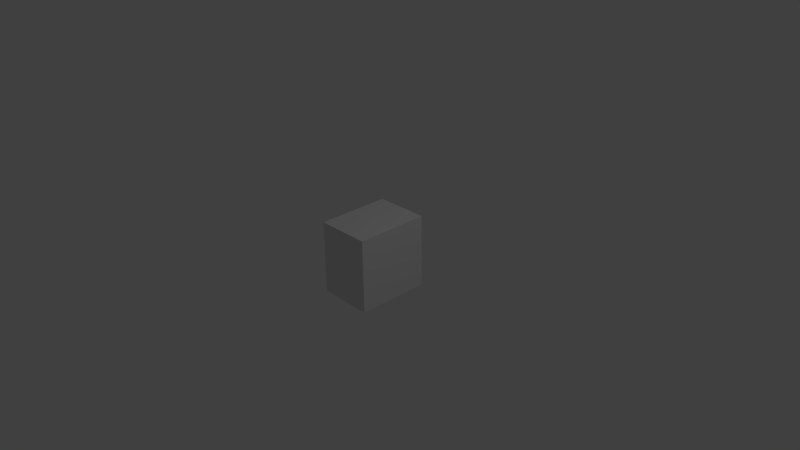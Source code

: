 # Source: tech_reborn_servo_side_4.blend  (saved by Blender 2.76.0; exported with 4.5.12 LTS)
import bpy
from mathutils import Matrix  # noqa: F401  (used for matrix-valued properties, if any)

bpy.ops.wm.read_factory_settings(use_empty=True)
scene = bpy.context.scene
scene.name = 'Scene'

# ---- collections
col_collection_1 = bpy.data.collections.new('Collection 1'); scene.collection.children.link(col_collection_1)

# ---- world
world_world = bpy.data.worlds.new('World'); scene.world = world_world
world_world.color = (0.05088, 0.05088, 0.05088)
world_world.use_sun_shadow = False
world_world.sun_shadow_jitter_overblur = 0.0
world_world.cycles.sampling_method = 'MANUAL'
world_world.cycles.sample_map_resolution = 256

# ---- cameras
cam_camera = bpy.data.cameras.new('Camera')
cam_camera.clip_end = 100.0
cam_camera.lens = 35.0
cam_camera.sensor_width = 32.0
cam_camera.sensor_height = 18.0
cam_camera.ortho_scale = 7.314
cam_camera.dof.focus_distance = 0.0
cam_camera.dof.aperture_fstop = 128.0

# ---- lights
light_lamp = bpy.data.lights.new('Lamp', 'POINT')
light_lamp.transmission_factor = 0.0
light_lamp.cutoff_distance = 30.0
light_lamp.energy = 100.0
light_lamp.shadow_buffer_clip_start = 1.001
light_lamp.shadow_soft_size = 0.1
light_lamp.shadow_maximum_resolution = 0.006
light_lamp.use_absolute_resolution = True
light_lamp.cycles.use_multiple_importance_sampling = False

# ---- meshes
me_cube_001 = bpy.data.meshes.new('Cube.001')
me_cube_001.from_pydata([(-0.6149, -1.0, 1.0), (0.6149, -1.0, 1.0), (-0.6149, 1.0, 1.0), (0.6149, 1.0, 1.0), (-0.6149, -1.0, -1.0), (0.6149, -1.0, -1.0), (-0.6149, 1.0, -1.0), (0.6149, 1.0, -1.0)], [], [(1, 3, 2, 0), (3, 7, 6, 2), (7, 5, 4, 6), (5, 1, 0, 4), (0, 2, 6, 4), (5, 7, 3, 1)])
_uv = me_cube_001.uv_layers.new(name='UVMap')
_uv.uv.foreach_set('vector', [0.752, 0.5717, 0.9985, 0.5717, 0.9985, 1.001, 0.752, 1.001, 0.5015, 0.5716, 0.7484, 0.5716, 0.7484, 0.9996, 0.5015, 0.9996, 0.4989, 1.001, 0.2515, 1.001, 0.2515, 0.5719, 0.4989, 0.5719, 0.2489, 1.001, 0.001044, 1.001, 0.001044, 0.5711, 0.2489, 0.5711, 0.5013, 0.5643, 0.5013, 0.005151, 0.7488, 0.005151, 0.7488, 0.5643, 0.4994, 0.005544, 0.4994, 0.5675, 0.2506, 0.5675, 0.2506, 0.005544])
me_cube_001.use_remesh_preserve_volume = False
me_cube_001.use_remesh_preserve_attributes = False
me_cube_001.use_mirror_vertex_groups = False
me_cube_001.update()

# ---- objects
ob_cube = bpy.data.objects.new('Cube', me_cube_001)
ob_lamp = bpy.data.objects.new('Lamp', light_lamp)
ob_camera = bpy.data.objects.new('Camera', cam_camera)

# ---- transforms, parenting, visibility, modifiers, constraints
ob_cube.location = (0.0, 0.0, 0.0)
ob_cube.scale = (0.6, 0.5, 0.5)
ob_cube.lineart.crease_threshold = 0.0
ob_lamp.location = (4.076, 1.005, 5.904)
ob_lamp.rotation_euler = (0.6503, 0.05522, 1.866)
ob_lamp.lock_rotations_4d = False
ob_lamp.empty_display_type = 'ARROWS'
ob_lamp.color = (0.0, 0.0, 0.0, 0.0)
ob_lamp.lineart.crease_threshold = 0.0
ob_camera.location = (7.481, -6.508, 5.344)
ob_camera.rotation_euler = (1.109, 0.01082, 0.8149)
ob_camera.lock_rotations_4d = False
ob_camera.empty_display_type = 'ARROWS'
ob_camera.color = (0.0, 0.0, 0.0, 0.0)
ob_camera.display_type = 'WIRE'
ob_camera.lineart.crease_threshold = 0.0

# ---- collection membership
col_collection_1.objects.link(ob_cube)
col_collection_1.objects.link(ob_lamp)
col_collection_1.objects.link(ob_camera)

# ---- scene / render settings (as saved in the file)
scene.camera = ob_camera
scene.frame_start = 1; scene.frame_end = 250; scene.frame_set(1)
scene.render.engine = 'BLENDER_EEVEE_NEXT'
scene.render.resolution_percentage = 50
scene.render.dither_intensity = 0.0
scene.cycles.use_denoising = False
scene.cycles.samples = 10
scene.cycles.sampling_pattern = 'TABULATED_SOBOL'
scene.cycles.light_sampling_threshold = 0.0
scene.cycles.use_adaptive_sampling = False
scene.cycles.use_light_tree = False
scene.cycles.blur_glossy = 0.0
scene.cycles.pixel_filter_type = 'GAUSSIAN'
scene.cycles.sample_clamp_indirect = 0.0
scene.view_settings.view_transform = 'Standard'
bpy.context.view_layer.update()

